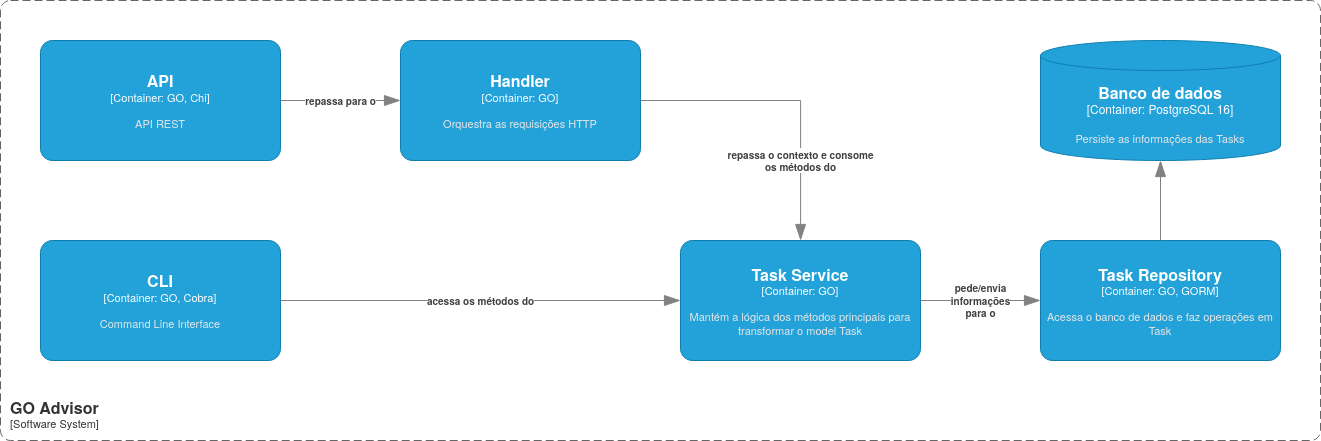

The diagram above was exported from draw.io. Its source (the exported page's mxGraphModel, read from the mxfile embedded in the PNG):
<mxGraphModel dx="1865" dy="958" grid="1" gridSize="10" guides="1" tooltips="1" connect="1" arrows="1" fold="1" page="1" pageScale="1" pageWidth="850" pageHeight="1100" math="0" shadow="0">
  <root>
    <mxCell id="0" />
    <mxCell id="1" parent="0" />
    <object placeholders="1" c4Name="GO Advisor" c4Type="SystemScopeBoundary" c4Application="Software System" label="&lt;font style=&quot;font-size: 16px&quot;&gt;&lt;b&gt;&lt;div style=&quot;text-align: left&quot;&gt;%c4Name%&lt;/div&gt;&lt;/b&gt;&lt;/font&gt;&lt;div style=&quot;text-align: left&quot;&gt;[%c4Application%]&lt;/div&gt;" id="3rinY4RSMDPjtmlPOtfR-2">
      <mxCell parent="1" style="rounded=1;fontSize=11;whiteSpace=wrap;html=1;dashed=1;arcSize=20;fillColor=none;strokeColor=#666666;fontColor=#333333;labelBackgroundColor=none;align=left;verticalAlign=bottom;labelBorderColor=none;spacingTop=0;spacing=10;dashPattern=8 4;metaEdit=1;rotatable=0;perimeter=rectanglePerimeter;noLabel=0;labelPadding=0;allowArrows=0;connectable=0;expand=0;recursiveResize=0;editable=1;pointerEvents=0;absoluteArcSize=1;points=[[0.25,0,0],[0.5,0,0],[0.75,0,0],[1,0.25,0],[1,0.5,0],[1,0.75,0],[0.75,1,0],[0.5,1,0],[0.25,1,0],[0,0.75,0],[0,0.5,0],[0,0.25,0]];" vertex="1">
        <mxGeometry height="440" width="1320" x="120" y="160" as="geometry" />
      </mxCell>
    </object>
    <object placeholders="1" c4Name="API" c4Type="Container" c4Technology="GO, Chi" c4Description="API REST" label="&lt;font style=&quot;font-size: 16px&quot;&gt;&lt;b&gt;%c4Name%&lt;/b&gt;&lt;/font&gt;&lt;div&gt;[%c4Type%: %c4Technology%]&lt;/div&gt;&lt;br&gt;&lt;div&gt;&lt;font style=&quot;font-size: 11px&quot;&gt;&lt;font color=&quot;#E6E6E6&quot;&gt;%c4Description%&lt;/font&gt;&lt;/div&gt;" id="zc6ajmcutY2uDM9qgpHG-1">
      <mxCell parent="1" style="rounded=1;whiteSpace=wrap;html=1;fontSize=11;labelBackgroundColor=none;fillColor=#23A2D9;fontColor=#ffffff;align=center;arcSize=10;strokeColor=#0E7DAD;metaEdit=1;resizable=0;points=[[0.25,0,0],[0.5,0,0],[0.75,0,0],[1,0.25,0],[1,0.5,0],[1,0.75,0],[0.75,1,0],[0.5,1,0],[0.25,1,0],[0,0.75,0],[0,0.5,0],[0,0.25,0]];" vertex="1">
        <mxGeometry height="120" width="240" x="160" y="200" as="geometry" />
      </mxCell>
    </object>
    <object placeholders="1" c4Name="CLI" c4Type="Container" c4Technology="GO, Cobra" c4Description="Command Line Interface" label="&lt;font style=&quot;font-size: 16px&quot;&gt;&lt;b&gt;%c4Name%&lt;/b&gt;&lt;/font&gt;&lt;div&gt;[%c4Type%: %c4Technology%]&lt;/div&gt;&lt;br&gt;&lt;div&gt;&lt;font style=&quot;font-size: 11px&quot;&gt;&lt;font color=&quot;#E6E6E6&quot;&gt;%c4Description%&lt;/font&gt;&lt;/div&gt;" id="zc6ajmcutY2uDM9qgpHG-2">
      <mxCell parent="1" style="rounded=1;whiteSpace=wrap;html=1;fontSize=11;labelBackgroundColor=none;fillColor=#23A2D9;fontColor=#ffffff;align=center;arcSize=10;strokeColor=#0E7DAD;metaEdit=1;resizable=0;points=[[0.25,0,0],[0.5,0,0],[0.75,0,0],[1,0.25,0],[1,0.5,0],[1,0.75,0],[0.75,1,0],[0.5,1,0],[0.25,1,0],[0,0.75,0],[0,0.5,0],[0,0.25,0]];" vertex="1">
        <mxGeometry height="120" width="240" x="160" y="400" as="geometry" />
      </mxCell>
    </object>
    <object placeholders="1" c4Name="Handler" c4Type="Container" c4Technology="GO" c4Description="Orquestra as requisições HTTP" label="&lt;font style=&quot;font-size: 16px&quot;&gt;&lt;b&gt;%c4Name%&lt;/b&gt;&lt;/font&gt;&lt;div&gt;[%c4Type%: %c4Technology%]&lt;/div&gt;&lt;br&gt;&lt;div&gt;&lt;font style=&quot;font-size: 11px&quot;&gt;&lt;font color=&quot;#E6E6E6&quot;&gt;%c4Description%&lt;/font&gt;&lt;/div&gt;" id="zc6ajmcutY2uDM9qgpHG-3">
      <mxCell parent="1" style="rounded=1;whiteSpace=wrap;html=1;fontSize=11;labelBackgroundColor=none;fillColor=#23A2D9;fontColor=#ffffff;align=center;arcSize=10;strokeColor=#0E7DAD;metaEdit=1;resizable=0;points=[[0.25,0,0],[0.5,0,0],[0.75,0,0],[1,0.25,0],[1,0.5,0],[1,0.75,0],[0.75,1,0],[0.5,1,0],[0.25,1,0],[0,0.75,0],[0,0.5,0],[0,0.25,0]];" vertex="1">
        <mxGeometry height="120" width="240" x="520" y="200" as="geometry" />
      </mxCell>
    </object>
    <object placeholders="1" c4Name="Task Service" c4Type="Container" c4Technology="GO" c4Description="Mantém a lógica dos métodos principais para transformar o model Task" label="&lt;font style=&quot;font-size: 16px&quot;&gt;&lt;b&gt;%c4Name%&lt;/b&gt;&lt;/font&gt;&lt;div&gt;[%c4Type%: %c4Technology%]&lt;/div&gt;&lt;br&gt;&lt;div&gt;&lt;font style=&quot;font-size: 11px&quot;&gt;&lt;font color=&quot;#E6E6E6&quot;&gt;%c4Description%&lt;/font&gt;&lt;/div&gt;" id="zc6ajmcutY2uDM9qgpHG-4">
      <mxCell parent="1" style="rounded=1;whiteSpace=wrap;html=1;fontSize=11;labelBackgroundColor=none;fillColor=#23A2D9;fontColor=#ffffff;align=center;arcSize=10;strokeColor=#0E7DAD;metaEdit=1;resizable=0;points=[[0.25,0,0],[0.5,0,0],[0.75,0,0],[1,0.25,0],[1,0.5,0],[1,0.75,0],[0.75,1,0],[0.5,1,0],[0.25,1,0],[0,0.75,0],[0,0.5,0],[0,0.25,0]];" vertex="1">
        <mxGeometry height="120" width="240" x="800" y="400" as="geometry" />
      </mxCell>
    </object>
    <object placeholders="1" c4Name="Task Repository" c4Type="Container" c4Technology="GO, GORM" c4Description="Acessa o banco de dados e faz operações em Task" label="&lt;font style=&quot;font-size: 16px&quot;&gt;&lt;b&gt;%c4Name%&lt;/b&gt;&lt;/font&gt;&lt;div&gt;[%c4Type%: %c4Technology%]&lt;/div&gt;&lt;br&gt;&lt;div&gt;&lt;font style=&quot;font-size: 11px&quot;&gt;&lt;font color=&quot;#E6E6E6&quot;&gt;%c4Description%&lt;/font&gt;&lt;/div&gt;" id="zc6ajmcutY2uDM9qgpHG-5">
      <mxCell parent="1" style="rounded=1;whiteSpace=wrap;html=1;fontSize=11;labelBackgroundColor=none;fillColor=#23A2D9;fontColor=#ffffff;align=center;arcSize=10;strokeColor=#0E7DAD;metaEdit=1;resizable=0;points=[[0.25,0,0],[0.5,0,0],[0.75,0,0],[1,0.25,0],[1,0.5,0],[1,0.75,0],[0.75,1,0],[0.5,1,0],[0.25,1,0],[0,0.75,0],[0,0.5,0],[0,0.25,0]];" vertex="1">
        <mxGeometry height="120" width="240" x="1160" y="400" as="geometry" />
      </mxCell>
    </object>
    <object placeholders="1" c4Name="Banco de dados" c4Type="Container" c4Technology="PostgreSQL 16" c4Description="Persiste as informações das Tasks" label="&lt;font style=&quot;font-size: 16px&quot;&gt;&lt;b&gt;%c4Name%&lt;/b&gt;&lt;/font&gt;&lt;div&gt;[%c4Type%:&amp;nbsp;%c4Technology%]&lt;/div&gt;&lt;br&gt;&lt;div&gt;&lt;font style=&quot;font-size: 11px&quot;&gt;&lt;font color=&quot;#E6E6E6&quot;&gt;%c4Description%&lt;/font&gt;&lt;/div&gt;" id="zc6ajmcutY2uDM9qgpHG-6">
      <mxCell parent="1" style="shape=cylinder3;size=15;whiteSpace=wrap;html=1;boundedLbl=1;rounded=0;labelBackgroundColor=none;fillColor=#23A2D9;fontSize=12;fontColor=#ffffff;align=center;strokeColor=#0E7DAD;metaEdit=1;points=[[0.5,0,0],[1,0.25,0],[1,0.5,0],[1,0.75,0],[0.5,1,0],[0,0.75,0],[0,0.5,0],[0,0.25,0]];resizable=0;" vertex="1">
        <mxGeometry height="120" width="240" x="1160" y="200" as="geometry" />
      </mxCell>
    </object>
    <object placeholders="1" c4Type="Relationship" c4Description="repassa para o" label="&lt;div style=&quot;text-align: left&quot;&gt;&lt;div style=&quot;text-align: center&quot;&gt;&lt;b&gt;%c4Description%&lt;/b&gt;&lt;/div&gt;" id="zc6ajmcutY2uDM9qgpHG-8">
      <mxCell edge="1" parent="1" source="zc6ajmcutY2uDM9qgpHG-1" style="endArrow=blockThin;html=1;fontSize=10;fontColor=#404040;strokeWidth=1;endFill=1;strokeColor=#828282;elbow=vertical;metaEdit=1;endSize=14;startSize=14;jumpStyle=arc;jumpSize=16;rounded=0;edgeStyle=orthogonalEdgeStyle;" target="zc6ajmcutY2uDM9qgpHG-3">
        <mxGeometry relative="1" width="240" as="geometry">
          <mxPoint x="470" y="420" as="sourcePoint" />
          <mxPoint x="710" y="420" as="targetPoint" />
        </mxGeometry>
      </mxCell>
    </object>
    <object placeholders="1" c4Type="Relationship" c4Description="acessa os métodos do" label="&lt;div style=&quot;text-align: left&quot;&gt;&lt;div style=&quot;text-align: center&quot;&gt;&lt;b&gt;%c4Description%&lt;/b&gt;&lt;/div&gt;" id="zc6ajmcutY2uDM9qgpHG-9">
      <mxCell edge="1" parent="1" source="zc6ajmcutY2uDM9qgpHG-2" style="endArrow=blockThin;html=1;fontSize=10;fontColor=#404040;strokeWidth=1;endFill=1;strokeColor=#828282;elbow=vertical;metaEdit=1;endSize=14;startSize=14;jumpStyle=arc;jumpSize=16;rounded=0;edgeStyle=orthogonalEdgeStyle;" target="zc6ajmcutY2uDM9qgpHG-4">
        <mxGeometry relative="1" width="240" as="geometry">
          <mxPoint x="440" y="459.52" as="sourcePoint" />
          <mxPoint x="560" y="459.52" as="targetPoint" />
        </mxGeometry>
      </mxCell>
    </object>
    <object placeholders="1" c4Type="Relationship" c4Description="repassa o contexto e consome&#10;os métodos do" label="&lt;div style=&quot;text-align: left&quot;&gt;&lt;div style=&quot;text-align: center&quot;&gt;&lt;b&gt;%c4Description%&lt;/b&gt;&lt;/div&gt;" id="zc6ajmcutY2uDM9qgpHG-11">
      <mxCell edge="1" parent="1" source="zc6ajmcutY2uDM9qgpHG-3" style="endArrow=blockThin;html=1;fontSize=10;fontColor=#404040;strokeWidth=1;endFill=1;strokeColor=#828282;elbow=vertical;metaEdit=1;endSize=14;startSize=14;jumpStyle=arc;jumpSize=16;rounded=0;edgeStyle=orthogonalEdgeStyle;" target="zc6ajmcutY2uDM9qgpHG-4">
        <mxGeometry relative="1" width="240" x="0.4666" as="geometry">
          <mxPoint as="offset" />
          <mxPoint x="830" y="300" as="sourcePoint" />
          <mxPoint x="1070" y="300" as="targetPoint" />
        </mxGeometry>
      </mxCell>
    </object>
    <object placeholders="1" c4Type="Relationship" c4Description="pede/envia &#10;informações&#10;para o" label="&lt;div style=&quot;text-align: left&quot;&gt;&lt;div style=&quot;text-align: center&quot;&gt;&lt;b&gt;%c4Description%&lt;/b&gt;&lt;/div&gt;" id="zc6ajmcutY2uDM9qgpHG-12">
      <mxCell edge="1" parent="1" source="zc6ajmcutY2uDM9qgpHG-4" style="endArrow=blockThin;html=1;fontSize=10;fontColor=#404040;strokeWidth=1;endFill=1;strokeColor=#828282;elbow=vertical;metaEdit=1;endSize=14;startSize=14;jumpStyle=arc;jumpSize=16;rounded=0;edgeStyle=orthogonalEdgeStyle;" target="zc6ajmcutY2uDM9qgpHG-5">
        <mxGeometry relative="1" width="240" as="geometry">
          <mxPoint x="1120" y="450" as="sourcePoint" />
          <mxPoint x="1360" y="450" as="targetPoint" />
        </mxGeometry>
      </mxCell>
    </object>
    <object placeholders="1" c4Type="Relationship" id="zc6ajmcutY2uDM9qgpHG-13">
      <mxCell edge="1" parent="1" source="zc6ajmcutY2uDM9qgpHG-5" style="endArrow=blockThin;html=1;fontSize=10;fontColor=#404040;strokeWidth=1;endFill=1;strokeColor=#828282;elbow=vertical;metaEdit=1;endSize=14;startSize=14;jumpStyle=arc;jumpSize=16;rounded=0;edgeStyle=orthogonalEdgeStyle;" target="zc6ajmcutY2uDM9qgpHG-6">
        <mxGeometry relative="1" width="240" as="geometry">
          <mxPoint x="1530" y="518.75" as="sourcePoint" />
          <mxPoint x="1770" y="518.75" as="targetPoint" />
        </mxGeometry>
      </mxCell>
    </object>
  </root>
</mxGraphModel>